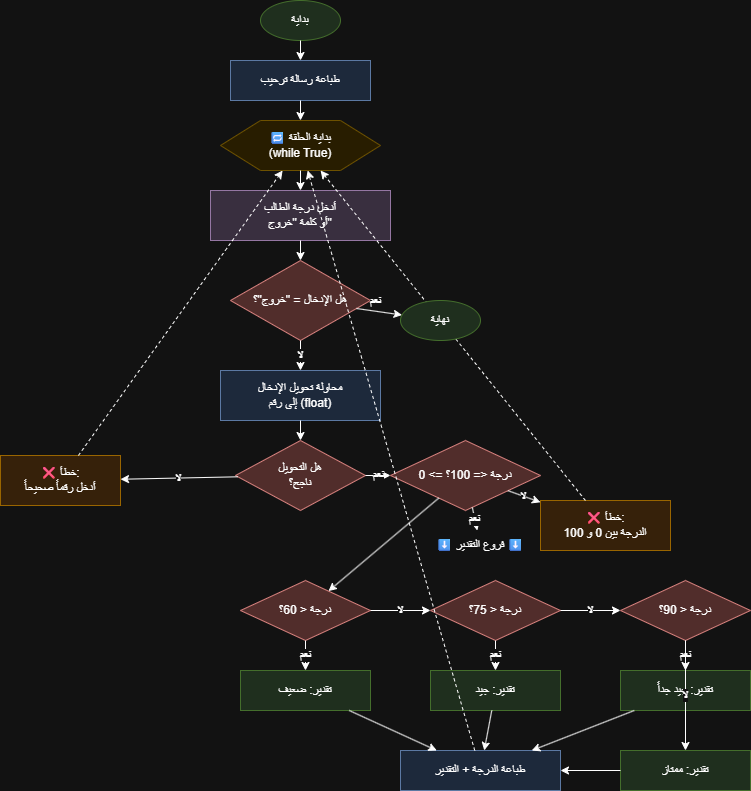

The diagram above was exported from draw.io. Its source (the exported page's mxGraphModel, read from the mxfile embedded in the PNG):
<mxGraphModel dx="935" dy="776" grid="1" gridSize="10" guides="1" tooltips="1" connect="1" arrows="1" fold="1" page="1" pageScale="1" pageWidth="827" pageHeight="1169" math="0" shadow="0">
  <root>
    <mxCell id="0" />
    <mxCell id="1" parent="0" />
    <mxCell id="Ss8YmtXj3G-GB9M-MbeK-1" parent="1" style="ellipse;whiteSpace=wrap;html=1;fillColor=#d5e8d4;strokeColor=#82b366;" value="بداية" vertex="1">
      <mxGeometry height="40" width="80" x="360" y="20" as="geometry" />
    </mxCell>
    <mxCell id="Ss8YmtXj3G-GB9M-MbeK-2" edge="1" parent="1" source="Ss8YmtXj3G-GB9M-MbeK-1" style="endArrow=classic;html=1;rounded=0;" target="Ss8YmtXj3G-GB9M-MbeK-3" value="">
      <mxGeometry height="50" relative="1" width="50" as="geometry" />
    </mxCell>
    <mxCell id="Ss8YmtXj3G-GB9M-MbeK-3" parent="1" style="rounded=0;whiteSpace=wrap;html=1;fillColor=#dae8fc;strokeColor=#6c8ebf;" value="طباعة رسالة ترحيب" vertex="1">
      <mxGeometry height="40" width="140" x="330" y="80" as="geometry" />
    </mxCell>
    <mxCell id="Ss8YmtXj3G-GB9M-MbeK-4" edge="1" parent="1" source="Ss8YmtXj3G-GB9M-MbeK-3" style="endArrow=classic;html=1;rounded=0;" target="Ss8YmtXj3G-GB9M-MbeK-5" value="">
      <mxGeometry height="50" relative="1" width="50" as="geometry" />
    </mxCell>
    <mxCell id="Ss8YmtXj3G-GB9M-MbeK-5" parent="1" style="shape=hexagon;perimeter=hexagonPerimeter2;whiteSpace=wrap;html=1;fillColor=#fff2cc;strokeColor=#d6b656;" value="🔁 بداية الحلقة&#10;(while True)" vertex="1">
      <mxGeometry height="50" width="160" x="320" y="140" as="geometry" />
    </mxCell>
    <mxCell id="Ss8YmtXj3G-GB9M-MbeK-6" edge="1" parent="1" source="Ss8YmtXj3G-GB9M-MbeK-5" style="endArrow=classic;html=1;rounded=0;" target="Ss8YmtXj3G-GB9M-MbeK-7" value="">
      <mxGeometry height="50" relative="1" width="50" as="geometry" />
    </mxCell>
    <mxCell id="Ss8YmtXj3G-GB9M-MbeK-7" parent="1" style="parallelogram;perimeter=parallelogramPerimeter;whiteSpace=wrap;html=1;fillColor=#e1d5e7;strokeColor=#9673a6;" value="أدخل درجة الطالب&#10;أو كلمة &quot;خروج&quot;" vertex="1">
      <mxGeometry height="50" width="180" x="310" y="210" as="geometry" />
    </mxCell>
    <mxCell id="Ss8YmtXj3G-GB9M-MbeK-8" edge="1" parent="1" source="Ss8YmtXj3G-GB9M-MbeK-7" style="endArrow=classic;html=1;rounded=0;" target="Ss8YmtXj3G-GB9M-MbeK-9" value="">
      <mxGeometry height="50" relative="1" width="50" as="geometry" />
    </mxCell>
    <mxCell id="Ss8YmtXj3G-GB9M-MbeK-9" parent="1" style="rhombus;whiteSpace=wrap;html=1;fillColor=#f8cecc;strokeColor=#b85450;" value="هل الإدخال = &quot;خروج&quot;؟" vertex="1">
      <mxGeometry height="80" width="140" x="330" y="280" as="geometry" />
    </mxCell>
    <mxCell id="Ss8YmtXj3G-GB9M-MbeK-10" edge="1" parent="1" source="Ss8YmtXj3G-GB9M-MbeK-9" style="endArrow=classic;html=1;rounded=0;fontStyle=1" target="Ss8YmtXj3G-GB9M-MbeK-45" value="نعم">
      <mxGeometry relative="1" x="-0.2" y="10" as="geometry">
        <mxPoint x="510" y="320" as="targetPoint" />
      </mxGeometry>
    </mxCell>
    <mxCell id="Ss8YmtXj3G-GB9M-MbeK-11" edge="1" parent="1" source="Ss8YmtXj3G-GB9M-MbeK-9" style="endArrow=classic;html=1;rounded=0;fontStyle=1" target="Ss8YmtXj3G-GB9M-MbeK-12" value="لا">
      <mxGeometry relative="1" as="geometry">
        <mxPoint x="400" y="400" as="targetPoint" />
      </mxGeometry>
    </mxCell>
    <mxCell id="Ss8YmtXj3G-GB9M-MbeK-12" parent="1" style="rounded=0;whiteSpace=wrap;html=1;fillColor=#dae8fc;strokeColor=#6c8ebf;" value="محاولة تحويل الإدخال&#10;إلى رقم (float)" vertex="1">
      <mxGeometry height="50" width="160" x="320" y="390" as="geometry" />
    </mxCell>
    <mxCell id="Ss8YmtXj3G-GB9M-MbeK-13" edge="1" parent="1" source="Ss8YmtXj3G-GB9M-MbeK-12" style="endArrow=classic;html=1;rounded=0;" target="Ss8YmtXj3G-GB9M-MbeK-14" value="">
      <mxGeometry height="50" relative="1" width="50" as="geometry" />
    </mxCell>
    <mxCell id="Ss8YmtXj3G-GB9M-MbeK-14" parent="1" style="rhombus;whiteSpace=wrap;html=1;fillColor=#f8cecc;strokeColor=#b85450;" value="هل التحويل&#10;ناجح؟" vertex="1">
      <mxGeometry height="70" width="130" x="335" y="460" as="geometry" />
    </mxCell>
    <mxCell id="Ss8YmtXj3G-GB9M-MbeK-15" edge="1" parent="1" source="Ss8YmtXj3G-GB9M-MbeK-14" style="endArrow=classic;html=1;rounded=0;fontStyle=1" target="Ss8YmtXj3G-GB9M-MbeK-16" value="لا">
      <mxGeometry relative="1" as="geometry">
        <mxPoint x="200" y="495" as="targetPoint" />
      </mxGeometry>
    </mxCell>
    <mxCell id="Ss8YmtXj3G-GB9M-MbeK-16" parent="1" style="rounded=0;whiteSpace=wrap;html=1;fillColor=#ffe6cc;strokeColor=#d79b00;" value="❌ خطأ:&#10;أدخل رقماً صحيحاً" vertex="1">
      <mxGeometry height="50" width="120" x="100" y="475" as="geometry" />
    </mxCell>
    <mxCell id="Ss8YmtXj3G-GB9M-MbeK-17" edge="1" parent="1" source="Ss8YmtXj3G-GB9M-MbeK-16" style="endArrow=classic;html=1;rounded=0;dashed=1;" target="Ss8YmtXj3G-GB9M-MbeK-5" value="">
      <mxGeometry relative="1" x="-0.5" as="geometry">
        <mxPoint x="160" y="440" as="sourcePoint" />
        <mxPoint x="160" y="165" as="targetPoint" />
      </mxGeometry>
    </mxCell>
    <mxCell id="Ss8YmtXj3G-GB9M-MbeK-18" edge="1" parent="1" source="Ss8YmtXj3G-GB9M-MbeK-14" style="endArrow=classic;html=1;rounded=0;fontStyle=1" target="Ss8YmtXj3G-GB9M-MbeK-19" value="نعم">
      <mxGeometry relative="1" as="geometry">
        <mxPoint x="500" y="495" as="targetPoint" />
      </mxGeometry>
    </mxCell>
    <mxCell id="Ss8YmtXj3G-GB9M-MbeK-19" parent="1" style="rhombus;whiteSpace=wrap;html=1;fillColor=#f8cecc;strokeColor=#b85450;" value="0 &lt;= درجة &lt;= 100؟" vertex="1">
      <mxGeometry height="70" width="150" x="490" y="460" as="geometry" />
    </mxCell>
    <mxCell id="Ss8YmtXj3G-GB9M-MbeK-20" edge="1" parent="1" source="Ss8YmtXj3G-GB9M-MbeK-19" style="endArrow=classic;html=1;rounded=0;fontStyle=1" target="Ss8YmtXj3G-GB9M-MbeK-21" value="لا">
      <mxGeometry relative="1" as="geometry">
        <mxPoint x="640" y="530" as="targetPoint" />
      </mxGeometry>
    </mxCell>
    <mxCell id="Ss8YmtXj3G-GB9M-MbeK-21" parent="1" style="rounded=0;whiteSpace=wrap;html=1;fillColor=#ffe6cc;strokeColor=#d79b00;" value="❌ خطأ:&#10;الدرجة بين 0 و 100" vertex="1">
      <mxGeometry height="50" width="130" x="640" y="520" as="geometry" />
    </mxCell>
    <mxCell id="Ss8YmtXj3G-GB9M-MbeK-22" edge="1" parent="1" source="Ss8YmtXj3G-GB9M-MbeK-21" style="endArrow=classic;html=1;rounded=0;dashed=1;" target="Ss8YmtXj3G-GB9M-MbeK-5" value="">
      <mxGeometry relative="1" x="-0.5" as="geometry">
        <mxPoint x="705" y="545" as="sourcePoint" />
        <mxPoint x="705" y="165" as="targetPoint" />
      </mxGeometry>
    </mxCell>
    <mxCell id="Ss8YmtXj3G-GB9M-MbeK-23" edge="1" parent="1" source="Ss8YmtXj3G-GB9M-MbeK-19" style="endArrow=classic;html=1;rounded=0;fontStyle=1" target="Ss8YmtXj3G-GB9M-MbeK-24" value="نعم">
      <mxGeometry relative="1" as="geometry">
        <mxPoint x="565" y="560" as="targetPoint" />
      </mxGeometry>
    </mxCell>
    <mxCell id="Ss8YmtXj3G-GB9M-MbeK-24" parent="1" style="text;html=1;strokeColor=none;fillColor=none;align=center;verticalAlign=middle;whiteSpace=wrap;rounded=0;" value="⬇ فروع التقدير ⬇" vertex="1">
      <mxGeometry height="30" width="120" x="520" y="550" as="geometry" />
    </mxCell>
    <mxCell id="Ss8YmtXj3G-GB9M-MbeK-25" parent="1" style="rhombus;whiteSpace=wrap;html=1;fillColor=#f8cecc;strokeColor=#b85450;" value="درجة &lt; 60؟" vertex="1">
      <mxGeometry height="60" width="130" x="340" y="600" as="geometry" />
    </mxCell>
    <mxCell id="Ss8YmtXj3G-GB9M-MbeK-26" edge="1" parent="1" source="Ss8YmtXj3G-GB9M-MbeK-19" style="endArrow=classic;html=1;rounded=0;" target="Ss8YmtXj3G-GB9M-MbeK-25" value="">
      <mxGeometry relative="1" as="geometry" />
    </mxCell>
    <mxCell id="Ss8YmtXj3G-GB9M-MbeK-27" parent="1" style="rounded=0;whiteSpace=wrap;html=1;fillColor=#d5e8d4;strokeColor=#82b366;" value="تقدير: ضعيف" vertex="1">
      <mxGeometry height="40" width="130" x="340" y="690" as="geometry" />
    </mxCell>
    <mxCell id="Ss8YmtXj3G-GB9M-MbeK-28" edge="1" parent="1" source="Ss8YmtXj3G-GB9M-MbeK-25" style="endArrow=classic;html=1;rounded=0;fontStyle=1" target="Ss8YmtXj3G-GB9M-MbeK-27" value="نعم">
      <mxGeometry relative="1" as="geometry" />
    </mxCell>
    <mxCell id="Ss8YmtXj3G-GB9M-MbeK-29" parent="1" style="rhombus;whiteSpace=wrap;html=1;fillColor=#f8cecc;strokeColor=#b85450;" value="درجة &lt; 75؟" vertex="1">
      <mxGeometry height="60" width="130" x="530" y="600" as="geometry" />
    </mxCell>
    <mxCell id="Ss8YmtXj3G-GB9M-MbeK-30" edge="1" parent="1" source="Ss8YmtXj3G-GB9M-MbeK-25" style="endArrow=classic;html=1;rounded=0;fontStyle=1" target="Ss8YmtXj3G-GB9M-MbeK-29" value="لا">
      <mxGeometry relative="1" as="geometry" />
    </mxCell>
    <mxCell id="Ss8YmtXj3G-GB9M-MbeK-31" parent="1" style="rounded=0;whiteSpace=wrap;html=1;fillColor=#d5e8d4;strokeColor=#82b366;" value="تقدير: جيد" vertex="1">
      <mxGeometry height="40" width="130" x="530" y="690" as="geometry" />
    </mxCell>
    <mxCell id="Ss8YmtXj3G-GB9M-MbeK-32" edge="1" parent="1" source="Ss8YmtXj3G-GB9M-MbeK-29" style="endArrow=classic;html=1;rounded=0;fontStyle=1" target="Ss8YmtXj3G-GB9M-MbeK-31" value="نعم">
      <mxGeometry relative="1" as="geometry" />
    </mxCell>
    <mxCell id="Ss8YmtXj3G-GB9M-MbeK-33" parent="1" style="rhombus;whiteSpace=wrap;html=1;fillColor=#f8cecc;strokeColor=#b85450;" value="درجة &lt; 90؟" vertex="1">
      <mxGeometry height="60" width="130" x="720" y="600" as="geometry" />
    </mxCell>
    <mxCell id="Ss8YmtXj3G-GB9M-MbeK-34" edge="1" parent="1" source="Ss8YmtXj3G-GB9M-MbeK-29" style="endArrow=classic;html=1;rounded=0;fontStyle=1" target="Ss8YmtXj3G-GB9M-MbeK-33" value="لا">
      <mxGeometry relative="1" as="geometry" />
    </mxCell>
    <mxCell id="Ss8YmtXj3G-GB9M-MbeK-35" parent="1" style="rounded=0;whiteSpace=wrap;html=1;fillColor=#d5e8d4;strokeColor=#82b366;" value="تقدير: جيد جداً" vertex="1">
      <mxGeometry height="40" width="130" x="720" y="690" as="geometry" />
    </mxCell>
    <mxCell id="Ss8YmtXj3G-GB9M-MbeK-36" edge="1" parent="1" source="Ss8YmtXj3G-GB9M-MbeK-33" style="endArrow=classic;html=1;rounded=0;fontStyle=1" target="Ss8YmtXj3G-GB9M-MbeK-35" value="نعم">
      <mxGeometry relative="1" as="geometry" />
    </mxCell>
    <mxCell id="Ss8YmtXj3G-GB9M-MbeK-37" parent="1" style="rounded=0;whiteSpace=wrap;html=1;fillColor=#d5e8d4;strokeColor=#82b366;" value="تقدير: ممتاز" vertex="1">
      <mxGeometry height="40" width="130" x="720" y="770" as="geometry" />
    </mxCell>
    <mxCell id="Ss8YmtXj3G-GB9M-MbeK-38" edge="1" parent="1" source="Ss8YmtXj3G-GB9M-MbeK-33" style="endArrow=classic;html=1;rounded=0;fontStyle=1" target="Ss8YmtXj3G-GB9M-MbeK-37" value="لا">
      <mxGeometry relative="1" as="geometry" />
    </mxCell>
    <mxCell id="Ss8YmtXj3G-GB9M-MbeK-39" parent="1" style="rounded=0;whiteSpace=wrap;html=1;fillColor=#dae8fc;strokeColor=#6c8ebf;" value="طباعة الدرجة + التقدير" vertex="1">
      <mxGeometry height="40" width="160" x="500" y="770" as="geometry" />
    </mxCell>
    <mxCell id="Ss8YmtXj3G-GB9M-MbeK-40" edge="1" parent="1" source="Ss8YmtXj3G-GB9M-MbeK-27" style="endArrow=classic;html=1;rounded=0;" target="Ss8YmtXj3G-GB9M-MbeK-39" value="">
      <mxGeometry relative="1" as="geometry" />
    </mxCell>
    <mxCell id="Ss8YmtXj3G-GB9M-MbeK-41" edge="1" parent="1" source="Ss8YmtXj3G-GB9M-MbeK-31" style="endArrow=classic;html=1;rounded=0;" target="Ss8YmtXj3G-GB9M-MbeK-39" value="">
      <mxGeometry relative="1" as="geometry" />
    </mxCell>
    <mxCell id="Ss8YmtXj3G-GB9M-MbeK-42" edge="1" parent="1" source="Ss8YmtXj3G-GB9M-MbeK-35" style="endArrow=classic;html=1;rounded=0;" target="Ss8YmtXj3G-GB9M-MbeK-39" value="">
      <mxGeometry relative="1" as="geometry" />
    </mxCell>
    <mxCell id="Ss8YmtXj3G-GB9M-MbeK-43" edge="1" parent="1" source="Ss8YmtXj3G-GB9M-MbeK-37" style="endArrow=classic;html=1;rounded=0;" target="Ss8YmtXj3G-GB9M-MbeK-39" value="">
      <mxGeometry relative="1" as="geometry" />
    </mxCell>
    <mxCell id="Ss8YmtXj3G-GB9M-MbeK-44" edge="1" parent="1" source="Ss8YmtXj3G-GB9M-MbeK-39" style="endArrow=classic;html=1;rounded=0;dashed=1;" target="Ss8YmtXj3G-GB9M-MbeK-5" value="">
      <mxGeometry relative="1" x="-0.5" as="geometry">
        <mxPoint x="580" y="810" as="sourcePoint" />
        <mxPoint x="580" y="165" as="targetPoint" />
      </mxGeometry>
    </mxCell>
    <mxCell id="Ss8YmtXj3G-GB9M-MbeK-45" parent="1" style="ellipse;whiteSpace=wrap;html=1;fillColor=#d5e8d4;strokeColor=#82b366;" value="نهاية" vertex="1">
      <mxGeometry height="40" width="80" x="500" y="320" as="geometry" />
    </mxCell>
  </root>
</mxGraphModel>